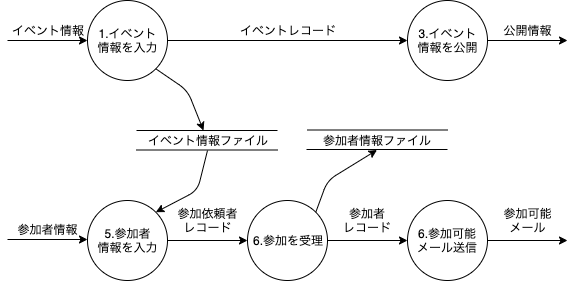

The diagram above was exported from draw.io. Its source (the exported page's mxGraphModel, read from the mxfile embedded in the PNG):
<mxGraphModel dx="946" dy="614" grid="1" gridSize="10" guides="1" tooltips="1" connect="1" arrows="1" fold="1" page="1" pageScale="1" pageWidth="850" pageHeight="1100" math="0" shadow="0">
  <root>
    <mxCell id="Mtv23V6OjvshiDNzOhBE-0" />
    <mxCell id="Mtv23V6OjvshiDNzOhBE-1" parent="Mtv23V6OjvshiDNzOhBE-0" />
    <mxCell id="DZ4Mk7U2D4LA0iep4Qlu-0" value="1.イベント&lt;br&gt;情報を入力" style="ellipse;whiteSpace=wrap;html=1;aspect=fixed;" vertex="1" parent="Mtv23V6OjvshiDNzOhBE-1">
      <mxGeometry x="200" y="120" width="80" height="80" as="geometry" />
    </mxCell>
    <mxCell id="DZ4Mk7U2D4LA0iep4Qlu-1" value="" style="endArrow=classic;html=1;entryX=0;entryY=0.5;entryDx=0;entryDy=0;" edge="1" parent="Mtv23V6OjvshiDNzOhBE-1" target="DZ4Mk7U2D4LA0iep4Qlu-0">
      <mxGeometry width="50" height="50" relative="1" as="geometry">
        <mxPoint x="120" y="160" as="sourcePoint" />
        <mxPoint x="250" y="220" as="targetPoint" />
      </mxGeometry>
    </mxCell>
    <mxCell id="DZ4Mk7U2D4LA0iep4Qlu-5" value="" style="endArrow=classic;html=1;entryX=0;entryY=0.5;entryDx=0;entryDy=0;" edge="1" parent="Mtv23V6OjvshiDNzOhBE-1" target="DZ4Mk7U2D4LA0iep4Qlu-6">
      <mxGeometry width="50" height="50" relative="1" as="geometry">
        <mxPoint x="280" y="160" as="sourcePoint" />
        <mxPoint x="360" y="160" as="targetPoint" />
      </mxGeometry>
    </mxCell>
    <mxCell id="DZ4Mk7U2D4LA0iep4Qlu-6" value="3.イベント&lt;br&gt;情報を公開" style="ellipse;whiteSpace=wrap;html=1;aspect=fixed;" vertex="1" parent="Mtv23V6OjvshiDNzOhBE-1">
      <mxGeometry x="520" y="120" width="80" height="80" as="geometry" />
    </mxCell>
    <mxCell id="DZ4Mk7U2D4LA0iep4Qlu-8" value="" style="endArrow=classic;html=1;entryX=0;entryY=0.5;entryDx=0;entryDy=0;" edge="1" parent="Mtv23V6OjvshiDNzOhBE-1">
      <mxGeometry width="50" height="50" relative="1" as="geometry">
        <mxPoint x="600" y="160" as="sourcePoint" />
        <mxPoint x="680" y="160" as="targetPoint" />
      </mxGeometry>
    </mxCell>
    <mxCell id="DZ4Mk7U2D4LA0iep4Qlu-10" value="" style="endArrow=classic;html=1;entryX=0;entryY=0.5;entryDx=0;entryDy=0;" edge="1" parent="Mtv23V6OjvshiDNzOhBE-1">
      <mxGeometry width="50" height="50" relative="1" as="geometry">
        <mxPoint x="120" y="359" as="sourcePoint" />
        <mxPoint x="200" y="359" as="targetPoint" />
      </mxGeometry>
    </mxCell>
    <mxCell id="DZ4Mk7U2D4LA0iep4Qlu-11" value="5.参加者&lt;br&gt;情報を入力" style="ellipse;whiteSpace=wrap;html=1;aspect=fixed;" vertex="1" parent="Mtv23V6OjvshiDNzOhBE-1">
      <mxGeometry x="200" y="320" width="80" height="80" as="geometry" />
    </mxCell>
    <mxCell id="DZ4Mk7U2D4LA0iep4Qlu-13" value="6.参加を受理" style="ellipse;whiteSpace=wrap;html=1;aspect=fixed;" vertex="1" parent="Mtv23V6OjvshiDNzOhBE-1">
      <mxGeometry x="360" y="320" width="80" height="80" as="geometry" />
    </mxCell>
    <mxCell id="DZ4Mk7U2D4LA0iep4Qlu-14" value="" style="endArrow=classic;html=1;entryX=0;entryY=0.5;entryDx=0;entryDy=0;" edge="1" parent="Mtv23V6OjvshiDNzOhBE-1" target="DZ4Mk7U2D4LA0iep4Qlu-13">
      <mxGeometry width="50" height="50" relative="1" as="geometry">
        <mxPoint x="280" y="360" as="sourcePoint" />
        <mxPoint x="410" y="420" as="targetPoint" />
      </mxGeometry>
    </mxCell>
    <mxCell id="DZ4Mk7U2D4LA0iep4Qlu-15" value="" style="endArrow=classic;html=1;entryX=0;entryY=0.5;entryDx=0;entryDy=0;" edge="1" parent="Mtv23V6OjvshiDNzOhBE-1">
      <mxGeometry width="50" height="50" relative="1" as="geometry">
        <mxPoint x="440" y="360" as="sourcePoint" />
        <mxPoint x="520" y="360" as="targetPoint" />
      </mxGeometry>
    </mxCell>
    <mxCell id="DZ4Mk7U2D4LA0iep4Qlu-16" value="6.参加可能&lt;br&gt;メール送信" style="ellipse;whiteSpace=wrap;html=1;aspect=fixed;" vertex="1" parent="Mtv23V6OjvshiDNzOhBE-1">
      <mxGeometry x="520" y="320" width="80" height="80" as="geometry" />
    </mxCell>
    <mxCell id="DZ4Mk7U2D4LA0iep4Qlu-17" value="" style="endArrow=classic;html=1;entryX=0;entryY=0.5;entryDx=0;entryDy=0;" edge="1" parent="Mtv23V6OjvshiDNzOhBE-1">
      <mxGeometry width="50" height="50" relative="1" as="geometry">
        <mxPoint x="600" y="360" as="sourcePoint" />
        <mxPoint x="680" y="360" as="targetPoint" />
      </mxGeometry>
    </mxCell>
    <mxCell id="DZ4Mk7U2D4LA0iep4Qlu-18" value="イベント情報" style="text;html=1;strokeColor=none;fillColor=none;align=center;verticalAlign=middle;whiteSpace=wrap;rounded=0;" vertex="1" parent="Mtv23V6OjvshiDNzOhBE-1">
      <mxGeometry x="120" y="140" width="80" height="20" as="geometry" />
    </mxCell>
    <mxCell id="DZ4Mk7U2D4LA0iep4Qlu-19" value="イベントレコード" style="text;html=1;strokeColor=none;fillColor=none;align=center;verticalAlign=middle;whiteSpace=wrap;rounded=0;" vertex="1" parent="Mtv23V6OjvshiDNzOhBE-1">
      <mxGeometry x="280" y="140" width="240" height="20" as="geometry" />
    </mxCell>
    <mxCell id="DZ4Mk7U2D4LA0iep4Qlu-20" value="公開情報" style="text;html=1;strokeColor=none;fillColor=none;align=center;verticalAlign=middle;whiteSpace=wrap;rounded=0;" vertex="1" parent="Mtv23V6OjvshiDNzOhBE-1">
      <mxGeometry x="600" y="140" width="80" height="20" as="geometry" />
    </mxCell>
    <mxCell id="DZ4Mk7U2D4LA0iep4Qlu-21" value="参加者情報" style="text;html=1;strokeColor=none;fillColor=none;align=center;verticalAlign=middle;whiteSpace=wrap;rounded=0;" vertex="1" parent="Mtv23V6OjvshiDNzOhBE-1">
      <mxGeometry x="120" y="339" width="80" height="20" as="geometry" />
    </mxCell>
    <mxCell id="DZ4Mk7U2D4LA0iep4Qlu-24" value="参加依頼者&lt;br&gt;レコード" style="text;html=1;strokeColor=none;fillColor=none;align=center;verticalAlign=middle;whiteSpace=wrap;rounded=0;" vertex="1" parent="Mtv23V6OjvshiDNzOhBE-1">
      <mxGeometry x="280" y="320" width="80" height="40" as="geometry" />
    </mxCell>
    <mxCell id="DZ4Mk7U2D4LA0iep4Qlu-25" value="参加者&lt;br&gt;レコード" style="text;html=1;strokeColor=none;fillColor=none;align=center;verticalAlign=middle;whiteSpace=wrap;rounded=0;" vertex="1" parent="Mtv23V6OjvshiDNzOhBE-1">
      <mxGeometry x="440" y="320" width="80" height="40" as="geometry" />
    </mxCell>
    <mxCell id="DZ4Mk7U2D4LA0iep4Qlu-26" value="参加可能&lt;br&gt;メール" style="text;html=1;strokeColor=none;fillColor=none;align=center;verticalAlign=middle;whiteSpace=wrap;rounded=0;" vertex="1" parent="Mtv23V6OjvshiDNzOhBE-1">
      <mxGeometry x="600" y="320" width="80" height="40" as="geometry" />
    </mxCell>
    <mxCell id="DZ4Mk7U2D4LA0iep4Qlu-29" value="イベント情報ファイル" style="text;html=1;strokeColor=none;fillColor=none;align=center;verticalAlign=middle;whiteSpace=wrap;rounded=0;" vertex="1" parent="Mtv23V6OjvshiDNzOhBE-1">
      <mxGeometry x="250" y="250" width="140" height="20" as="geometry" />
    </mxCell>
    <mxCell id="DZ4Mk7U2D4LA0iep4Qlu-31" value="" style="endArrow=none;html=1;" edge="1" parent="Mtv23V6OjvshiDNzOhBE-1">
      <mxGeometry width="50" height="50" relative="1" as="geometry">
        <mxPoint x="249" y="250" as="sourcePoint" />
        <mxPoint x="390" y="250" as="targetPoint" />
      </mxGeometry>
    </mxCell>
    <mxCell id="DZ4Mk7U2D4LA0iep4Qlu-32" value="" style="endArrow=none;html=1;" edge="1" parent="Mtv23V6OjvshiDNzOhBE-1">
      <mxGeometry width="50" height="50" relative="1" as="geometry">
        <mxPoint x="249" y="269.5" as="sourcePoint" />
        <mxPoint x="390" y="269.5" as="targetPoint" />
      </mxGeometry>
    </mxCell>
    <mxCell id="DZ4Mk7U2D4LA0iep4Qlu-33" value="参加者情報ファイル" style="text;html=1;strokeColor=none;fillColor=none;align=center;verticalAlign=middle;whiteSpace=wrap;rounded=0;" vertex="1" parent="Mtv23V6OjvshiDNzOhBE-1">
      <mxGeometry x="419.5" y="249.5" width="140" height="20" as="geometry" />
    </mxCell>
    <mxCell id="DZ4Mk7U2D4LA0iep4Qlu-34" value="" style="endArrow=none;html=1;" edge="1" parent="Mtv23V6OjvshiDNzOhBE-1">
      <mxGeometry width="50" height="50" relative="1" as="geometry">
        <mxPoint x="419.5" y="249.5" as="sourcePoint" />
        <mxPoint x="560.5" y="249.5" as="targetPoint" />
      </mxGeometry>
    </mxCell>
    <mxCell id="DZ4Mk7U2D4LA0iep4Qlu-35" value="" style="endArrow=none;html=1;" edge="1" parent="Mtv23V6OjvshiDNzOhBE-1">
      <mxGeometry width="50" height="50" relative="1" as="geometry">
        <mxPoint x="419" y="269" as="sourcePoint" />
        <mxPoint x="560" y="269" as="targetPoint" />
      </mxGeometry>
    </mxCell>
    <mxCell id="DZ4Mk7U2D4LA0iep4Qlu-37" value="" style="endArrow=classic;html=1;exitX=1;exitY=1;exitDx=0;exitDy=0;" edge="1" parent="Mtv23V6OjvshiDNzOhBE-1" source="DZ4Mk7U2D4LA0iep4Qlu-0" target="DZ4Mk7U2D4LA0iep4Qlu-29">
      <mxGeometry width="50" height="50" relative="1" as="geometry">
        <mxPoint x="110" y="470" as="sourcePoint" />
        <mxPoint x="160" y="420" as="targetPoint" />
        <Array as="points">
          <mxPoint x="300" y="210" />
        </Array>
      </mxGeometry>
    </mxCell>
    <mxCell id="DZ4Mk7U2D4LA0iep4Qlu-38" value="" style="endArrow=classic;html=1;entryX=1;entryY=0;entryDx=0;entryDy=0;" edge="1" parent="Mtv23V6OjvshiDNzOhBE-1" target="DZ4Mk7U2D4LA0iep4Qlu-11">
      <mxGeometry width="50" height="50" relative="1" as="geometry">
        <mxPoint x="320" y="270" as="sourcePoint" />
        <mxPoint x="160" y="420" as="targetPoint" />
        <Array as="points">
          <mxPoint x="310" y="310" />
        </Array>
      </mxGeometry>
    </mxCell>
    <mxCell id="DZ4Mk7U2D4LA0iep4Qlu-39" value="" style="endArrow=classic;html=1;entryX=0.5;entryY=1;entryDx=0;entryDy=0;exitX=1;exitY=0;exitDx=0;exitDy=0;" edge="1" parent="Mtv23V6OjvshiDNzOhBE-1" source="DZ4Mk7U2D4LA0iep4Qlu-13" target="DZ4Mk7U2D4LA0iep4Qlu-33">
      <mxGeometry width="50" height="50" relative="1" as="geometry">
        <mxPoint x="110" y="470" as="sourcePoint" />
        <mxPoint x="160" y="420" as="targetPoint" />
        <Array as="points">
          <mxPoint x="440" y="300" />
        </Array>
      </mxGeometry>
    </mxCell>
  </root>
</mxGraphModel>